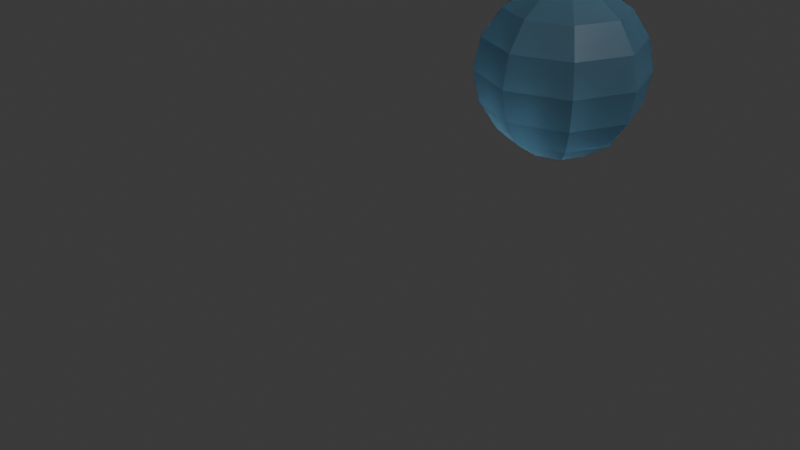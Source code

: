 # Source: EmptyOrb.blend  (saved by Blender 4.4.30; exported with 4.5.12 LTS)
import bpy
from mathutils import Matrix  # noqa: F401  (used for matrix-valued properties, if any)

bpy.ops.wm.read_factory_settings(use_empty=True)
scene = bpy.context.scene
scene.name = 'Scene'

# ---- collections
col_collection = bpy.data.collections.new('Collection'); scene.collection.children.link(col_collection)

# ---- materials (node trees are filled in below, after node groups)
mat_material_001 = bpy.data.materials.new('Material.001')

# ---- material node trees
mat_material_001.use_nodes = True; mat_material_001.node_tree.nodes.clear()
_N = mat_material_001.node_tree.nodes; _L = mat_material_001.node_tree.links
n0 = _N.new('ShaderNodeBsdfPrincipled'); n0.name = 'Principled BSDF'; n0.location = (10, 300)
n0.inputs[0].default_value = (0.2641, 0.5763, 0.8009, 1.0)
n0.inputs[18].default_value = 0.9291
n1 = _N.new('ShaderNodeOutputMaterial'); n1.name = 'Material Output'; n1.location = (300, 300)
_L.new(n0.outputs[0], n1.inputs[0])
n1.is_active_output = True

# ---- world
world_world = bpy.data.worlds.new('World'); scene.world = world_world
world_world.use_nodes = True; world_world.node_tree.nodes.clear()
_N = world_world.node_tree.nodes; _L = world_world.node_tree.links
n0 = _N.new('ShaderNodeOutputWorld'); n0.name = 'World Output'; n0.location = (300, 300)
n1 = _N.new('ShaderNodeBackground'); n1.name = 'Background'; n1.location = (10, 300)
n1.inputs[0].default_value = (0.05088, 0.05088, 0.05088, 1.0)
_L.new(n1.outputs[0], n0.inputs[0])
n0.is_active_output = True
world_world.color = (0.05088, 0.05088, 0.05088)
world_world.sun_shadow_jitter_overblur = 0.0

# ---- cameras
cam_camera = bpy.data.cameras.new('Camera')
cam_camera.clip_end = 100.0
cam_camera.ortho_scale = 7.314

# ---- lights
light_light = bpy.data.lights.new('Light', 'POINT')
light_light.energy = 1000.0
light_light.shadow_soft_size = 0.1

# ---- meshes
me_cryoorbempty = bpy.data.meshes.new('CryoOrbEmpty')
me_cryoorbempty.from_pydata([(0.2706, 0.07612, -2.771), (0.0, 0.07612, -2.883), (-0.2706, 0.07612, -2.771), (-0.3827, 0.07612, -2.5), (-0.2706, 0.07612, -2.229), (0.0, 0.07612, -2.117), (0.2706, 0.07612, -2.229), (0.3827, 0.07612, -2.5), (0.5, 0.2929, -3.0), (0.0, 0.2929, -3.207), (-0.5, 0.2929, -3.0), (-0.7071, 0.2929, -2.5), (-0.5, 0.2929, -2.0), (0.0, 0.2929, -1.793), (0.5, 0.2929, -2.0), (0.7071, 0.2929, -2.5), (0.6533, 0.6173, -3.153), (0.0, 0.6173, -3.424), (-0.6533, 0.6173, -3.153), (-0.9239, 0.6173, -2.5), (-0.6533, 0.6173, -1.847), (0.0, 0.6173, -1.576), (0.6533, 0.6173, -1.847), (0.9239, 0.6173, -2.5), (0.7071, 1.0, -3.207), (0.0, 1.0, -3.5), (-0.7071, 1.0, -3.207), (-1.0, 1.0, -2.5), (-0.7071, 1.0, -1.793), (0.0, 1.0, -1.5), (0.7071, 1.0, -1.793), (1.0, 1.0, -2.5), (0.6533, 1.383, -3.153), (0.0, 1.383, -3.424), (-0.6533, 1.383, -3.153), (-0.9239, 1.383, -2.5), (-0.6533, 1.383, -1.847), (0.0, 1.383, -1.576), (0.6533, 1.383, -1.847), (0.9239, 1.383, -2.5), (0.5, 1.707, -3.0), (0.0, 1.707, -3.207), (-0.5, 1.707, -3.0), (-0.7071, 1.707, -2.5), (-0.5, 1.707, -2.0), (0.0, 1.707, -1.793), (0.5, 1.707, -2.0), (0.7071, 1.707, -2.5), (0.2706, 1.924, -2.771), (0.0, 1.924, -2.883), (-0.2706, 1.924, -2.771), (-0.3827, 1.924, -2.5), (-0.2706, 1.924, -2.229), (0.0, 1.924, -2.117), (0.2706, 1.924, -2.229), (0.3827, 1.924, -2.5), (0.0, 0.0, -2.5), (0.0, 2.0, -2.5)], [], [(0, 1, 9, 8), (1, 2, 10, 9), (2, 3, 11, 10), (3, 4, 12, 11), (4, 5, 13, 12), (5, 6, 14, 13), (6, 7, 15, 14), (7, 0, 8, 15), (8, 9, 17, 16), (9, 10, 18, 17), (10, 11, 19, 18), (11, 12, 20, 19), (12, 13, 21, 20), (13, 14, 22, 21), (14, 15, 23, 22), (15, 8, 16, 23), (16, 17, 25, 24), (17, 18, 26, 25), (18, 19, 27, 26), (19, 20, 28, 27), (20, 21, 29, 28), (21, 22, 30, 29), (22, 23, 31, 30), (23, 16, 24, 31), (24, 25, 33, 32), (25, 26, 34, 33), (26, 27, 35, 34), (27, 28, 36, 35), (28, 29, 37, 36), (29, 30, 38, 37), (30, 31, 39, 38), (31, 24, 32, 39), (32, 33, 41, 40), (33, 34, 42, 41), (34, 35, 43, 42), (35, 36, 44, 43), (36, 37, 45, 44), (37, 38, 46, 45), (38, 39, 47, 46), (39, 32, 40, 47), (40, 41, 49, 48), (41, 42, 50, 49), (42, 43, 51, 50), (43, 44, 52, 51), (44, 45, 53, 52), (45, 46, 54, 53), (46, 47, 55, 54), (47, 40, 48, 55), (1, 0, 56), (2, 1, 56), (3, 2, 56), (4, 3, 56), (5, 4, 56), (6, 5, 56), (7, 6, 56), (0, 7, 56), (48, 49, 57), (49, 50, 57), (50, 51, 57), (51, 52, 57), (52, 53, 57), (53, 54, 57), (54, 55, 57), (55, 48, 57)])
me_cryoorbempty.polygons.foreach_set('use_smooth', [True] * 64)
_k = set([(0, 1), (0, 7), (0, 8), (0, 56), (1, 2), (1, 9), (1, 56), (2, 3), (2, 10), (2, 56), (3, 4), (3, 11), (3, 56), (4, 5), (4, 12), (4, 56), (5, 6), (5, 13), (5, 56), (6, 7), (6, 14), (6, 56), (7, 15), (7, 56), (8, 9), (8, 15), (8, 16), (9, 10), (9, 17), (10, 11), (10, 18), (11, 12), (11, 19), (12, 13), (12, 20), (13, 14), (13, 21), (14, 15), (14, 22), (15, 23), (16, 17), (16, 23), (16, 24), (17, 18), (17, 25), (18, 19), (18, 26), (19, 20), (19, 27), (20, 21), (20, 28), (21, 22), (21, 29), (22, 23), (22, 30), (23, 31), (24, 25), (24, 31), (24, 32), (25, 26), (25, 33), (26, 27), (26, 34), (27, 28), (27, 35), (28, 29), (28, 36), (29, 30), (29, 37), (30, 31), (30, 38), (31, 39), (32, 33), (32, 39), (32, 40), (33, 34), (33, 41), (34, 35), (34, 42), (35, 36), (35, 43), (36, 37), (36, 44), (37, 38), (37, 45), (38, 39), (38, 46), (39, 47), (40, 41), (40, 47), (40, 48), (41, 42), (41, 49), (42, 43), (42, 50), (43, 44), (43, 51), (44, 45), (44, 52), (45, 46), (45, 53), (46, 47), (46, 54), (47, 55), (48, 49), (48, 55), (48, 57), (49, 50), (49, 57), (50, 51), (50, 57), (51, 52), (51, 57), (52, 53), (52, 57), (53, 54), (53, 57), (54, 55), (54, 57), (55, 57)])
me_cryoorbempty.attributes.new('sharp_edge', 'BOOLEAN', 'EDGE').data.foreach_set('value', [ (min(e.vertices), max(e.vertices)) in _k for e in me_cryoorbempty.edges])
_uv = me_cryoorbempty.uv_layers.new(name='UVMap')
_uv.uv.foreach_set('vector', [0.0, 0.125, 0.125, 0.125, 0.125, 0.25, 0.0, 0.25, 0.125, 0.125, 0.25, 0.125, 0.25, 0.25, 0.125, 0.25, 0.25, 0.125, 0.375, 0.125, 0.375, 0.25, 0.25, 0.25, 0.375, 0.125, 0.5, 0.125, 0.5, 0.25, 0.375, 0.25, 0.5, 0.125, 0.625, 0.125, 0.625, 0.25, 0.5, 0.25, 0.625, 0.125, 0.75, 0.125, 0.75, 0.25, 0.625, 0.25, 0.75, 0.125, 0.875, 0.125, 0.875, 0.25, 0.75, 0.25, 0.875, 0.125, 1.0, 0.125, 1.0, 0.25, 0.875, 0.25, 0.0, 0.25, 0.125, 0.25, 0.125, 0.375, 0.0, 0.375, 0.125, 0.25, 0.25, 0.25, 0.25, 0.375, 0.125, 0.375, 0.25, 0.25, 0.375, 0.25, 0.375, 0.375, 0.25, 0.375, 0.375, 0.25, 0.5, 0.25, 0.5, 0.375, 0.375, 0.375, 0.5, 0.25, 0.625, 0.25, 0.625, 0.375, 0.5, 0.375, 0.625, 0.25, 0.75, 0.25, 0.75, 0.375, 0.625, 0.375, 0.75, 0.25, 0.875, 0.25, 0.875, 0.375, 0.75, 0.375, 0.875, 0.25, 1.0, 0.25, 1.0, 0.375, 0.875, 0.375, 0.0, 0.375, 0.125, 0.375, 0.125, 0.5, 0.0, 0.5, 0.125, 0.375, 0.25, 0.375, 0.25, 0.5, 0.125, 0.5, 0.25, 0.375, 0.375, 0.375, 0.375, 0.5, 0.25, 0.5, 0.375, 0.375, 0.5, 0.375, 0.5, 0.5, 0.375, 0.5, 0.5, 0.375, 0.625, 0.375, 0.625, 0.5, 0.5, 0.5, 0.625, 0.375, 0.75, 0.375, 0.75, 0.5, 0.625, 0.5, 0.75, 0.375, 0.875, 0.375, 0.875, 0.5, 0.75, 0.5, 0.875, 0.375, 1.0, 0.375, 1.0, 0.5, 0.875, 0.5, 0.0, 0.5, 0.125, 0.5, 0.125, 0.625, 0.0, 0.625, 0.125, 0.5, 0.25, 0.5, 0.25, 0.625, 0.125, 0.625, 0.25, 0.5, 0.375, 0.5, 0.375, 0.625, 0.25, 0.625, 0.375, 0.5, 0.5, 0.5, 0.5, 0.625, 0.375, 0.625, 0.5, 0.5, 0.625, 0.5, 0.625, 0.625, 0.5, 0.625, 0.625, 0.5, 0.75, 0.5, 0.75, 0.625, 0.625, 0.625, 0.75, 0.5, 0.875, 0.5, 0.875, 0.625, 0.75, 0.625, 0.875, 0.5, 1.0, 0.5, 1.0, 0.625, 0.875, 0.625, 0.0, 0.625, 0.125, 0.625, 0.125, 0.75, 0.0, 0.75, 0.125, 0.625, 0.25, 0.625, 0.25, 0.75, 0.125, 0.75, 0.25, 0.625, 0.375, 0.625, 0.375, 0.75, 0.25, 0.75, 0.375, 0.625, 0.5, 0.625, 0.5, 0.75, 0.375, 0.75, 0.5, 0.625, 0.625, 0.625, 0.625, 0.75, 0.5, 0.75, 0.625, 0.625, 0.75, 0.625, 0.75, 0.75, 0.625, 0.75, 0.75, 0.625, 0.875, 0.625, 0.875, 0.75, 0.75, 0.75, 0.875, 0.625, 1.0, 0.625, 1.0, 0.75, 0.875, 0.75, 0.0, 0.75, 0.125, 0.75, 0.125, 0.875, 0.0, 0.875, 0.125, 0.75, 0.25, 0.75, 0.25, 0.875, 0.125, 0.875, 0.25, 0.75, 0.375, 0.75, 0.375, 0.875, 0.25, 0.875, 0.375, 0.75, 0.5, 0.75, 0.5, 0.875, 0.375, 0.875, 0.5, 0.75, 0.625, 0.75, 0.625, 0.875, 0.5, 0.875, 0.625, 0.75, 0.75, 0.75, 0.75, 0.875, 0.625, 0.875, 0.75, 0.75, 0.875, 0.75, 0.875, 0.875, 0.75, 0.875, 0.875, 0.75, 1.0, 0.75, 1.0, 0.875, 0.875, 0.875, 0.125, 0.125, 0.0, 0.125, 0.0625, 0.0, 0.25, 0.125, 0.125, 0.125, 0.1875, 0.0, 0.375, 0.125, 0.25, 0.125, 0.3125, 0.0, 0.5, 0.125, 0.375, 0.125, 0.4375, 0.0, 0.625, 0.125, 0.5, 0.125, 0.5625, 0.0, 0.75, 0.125, 0.625, 0.125, 0.6875, 0.0, 0.875, 0.125, 0.75, 0.125, 0.8125, 0.0, 1.0, 0.125, 0.875, 0.125, 0.9375, 0.0, 0.0, 0.875, 0.125, 0.875, 0.0625, 1.0, 0.125, 0.875, 0.25, 0.875, 0.1875, 1.0, 0.25, 0.875, 0.375, 0.875, 0.3125, 1.0, 0.375, 0.875, 0.5, 0.875, 0.4375, 1.0, 0.5, 0.875, 0.625, 0.875, 0.5625, 1.0, 0.625, 0.875, 0.75, 0.875, 0.6875, 1.0, 0.75, 0.875, 0.875, 0.875, 0.8125, 1.0, 0.875, 0.875, 1.0, 0.875, 0.9375, 1.0])
me_cryoorbempty.materials.append(mat_material_001)
me_cryoorbempty.update()
me_cryoorbempty.normals_split_custom_set([tuple(v) for v in zip(*[iter([0.2243, -0.8103, -0.5414, 0.2243, -0.8103, -0.5414, 0.2243, -0.8103, -0.5414, 0.2243, -0.8103, -0.5414, -0.2243, -0.8103, -0.5414, -0.2243, -0.8103, -0.5414, -0.2243, -0.8103, -0.5414, -0.2243, -0.8103, -0.5414, -0.5414, -0.8103, -0.2243, -0.5414, -0.8103, -0.2243, -0.5414, -0.8103, -0.2243, -0.5414, -0.8103, -0.2243, -0.5414, -0.8103, 0.2243, -0.5414, -0.8103, 0.2243, -0.5414, -0.8103, 0.2243, -0.5414, -0.8103, 0.2243, -0.2243, -0.8103, 0.5414, -0.2243, -0.8103, 0.5414, -0.2243, -0.8103, 0.5414, -0.2243, -0.8103, 0.5414, 0.2243, -0.8103, 0.5414, 0.2243, -0.8103, 0.5414, 0.2243, -0.8103, 0.5414, 0.2243, -0.8103, 0.5414, 0.5414, -0.8103, 0.2243, 0.5414, -0.8103, 0.2243, 0.5414, -0.8103, 0.2243, 0.5414, -0.8103, 0.2243, 0.5414, -0.8103, -0.2243, 0.5414, -0.8103, -0.2243, 0.5414, -0.8103, -0.2243, 0.5414, -0.8103, -0.2243, 0.3256, -0.5253, -0.7862, 0.3256, -0.5253, -0.7862, 0.3256, -0.5253, -0.7862, 0.3256, -0.5253, -0.7862, -0.3256, -0.5253, -0.7862, -0.3256, -0.5253, -0.7862, -0.3256, -0.5253, -0.7862, -0.3256, -0.5253, -0.7862, -0.7862, -0.5253, -0.3256, -0.7862, -0.5253, -0.3256, -0.7862, -0.5253, -0.3256, -0.7862, -0.5253, -0.3256, -0.7862, -0.5253, 0.3256, -0.7862, -0.5253, 0.3256, -0.7862, -0.5253, 0.3256, -0.7862, -0.5253, 0.3256, -0.3256, -0.5253, 0.7862, -0.3256, -0.5253, 0.7862, -0.3256, -0.5253, 0.7862, -0.3256, -0.5253, 0.7862, 0.3256, -0.5253, 0.7862, 0.3256, -0.5253, 0.7862, 0.3256, -0.5253, 0.7862, 0.3256, -0.5253, 0.7862, 0.7862, -0.5253, 0.3256, 0.7862, -0.5253, 0.3256, 0.7862, -0.5253, 0.3256, 0.7862, -0.5253, 0.3256, 0.7862, -0.5253, -0.3256, 0.7862, -0.5253, -0.3256, 0.7862, -0.5253, -0.3256, 0.7862, -0.5253, -0.3256, 0.3764, -0.1807, -0.9087, 0.3764, -0.1807, -0.9087, 0.3764, -0.1807, -0.9087, 0.3764, -0.1807, -0.9087, -0.3764, -0.1807, -0.9087, -0.3764, -0.1807, -0.9087, -0.3764, -0.1807, -0.9087, -0.3764, -0.1807, -0.9087, -0.9087, -0.1807, -0.3764, -0.9087, -0.1807, -0.3764, -0.9087, -0.1807, -0.3764, -0.9087, -0.1807, -0.3764, -0.9087, -0.1807, 0.3764, -0.9087, -0.1807, 0.3764, -0.9087, -0.1807, 0.3764, -0.9087, -0.1807, 0.3764, -0.3764, -0.1807, 0.9087, -0.3764, -0.1807, 0.9087, -0.3764, -0.1807, 0.9087, -0.3764, -0.1807, 0.9087, 0.3764, -0.1807, 0.9087, 0.3764, -0.1807, 0.9087, 0.3764, -0.1807, 0.9087, 0.3764, -0.1807, 0.9087, 0.9087, -0.1807, 0.3764, 0.9087, -0.1807, 0.3764, 0.9087, -0.1807, 0.3764, 0.9087, -0.1807, 0.3764, 0.9087, -0.1807, -0.3764, 0.9087, -0.1807, -0.3764, 0.9087, -0.1807, -0.3764, 0.9087, -0.1807, -0.3764, 0.3764, 0.1807, -0.9087, 0.3764, 0.1807, -0.9087, 0.3764, 0.1807, -0.9087, 0.3764, 0.1807, -0.9087, -0.3764, 0.1807, -0.9087, -0.3764, 0.1807, -0.9087, -0.3764, 0.1807, -0.9087, -0.3764, 0.1807, -0.9087, -0.9087, 0.1807, -0.3764, -0.9087, 0.1807, -0.3764, -0.9087, 0.1807, -0.3764, -0.9087, 0.1807, -0.3764, -0.9087, 0.1807, 0.3764, -0.9087, 0.1807, 0.3764, -0.9087, 0.1807, 0.3764, -0.9087, 0.1807, 0.3764, -0.3764, 0.1807, 0.9087, -0.3764, 0.1807, 0.9087, -0.3764, 0.1807, 0.9087, -0.3764, 0.1807, 0.9087, 0.3764, 0.1807, 0.9087, 0.3764, 0.1807, 0.9087, 0.3764, 0.1807, 0.9087, 0.3764, 0.1807, 0.9087, 0.9087, 0.1807, 0.3764, 0.9087, 0.1807, 0.3764, 0.9087, 0.1807, 0.3764, 0.9087, 0.1807, 0.3764, 0.9087, 0.1807, -0.3764, 0.9087, 0.1807, -0.3764, 0.9087, 0.1807, -0.3764, 0.9087, 0.1807, -0.3764, 0.3256, 0.5253, -0.7862, 0.3256, 0.5253, -0.7862, 0.3256, 0.5253, -0.7862, 0.3256, 0.5253, -0.7862, -0.3256, 0.5253, -0.7862, -0.3256, 0.5253, -0.7862, -0.3256, 0.5253, -0.7862, -0.3256, 0.5253, -0.7862, -0.7862, 0.5253, -0.3256, -0.7862, 0.5253, -0.3256, -0.7862, 0.5253, -0.3256, -0.7862, 0.5253, -0.3256, -0.7862, 0.5253, 0.3256, -0.7862, 0.5253, 0.3256, -0.7862, 0.5253, 0.3256, -0.7862, 0.5253, 0.3256, -0.3256, 0.5253, 0.7862, -0.3256, 0.5253, 0.7862, -0.3256, 0.5253, 0.7862, -0.3256, 0.5253, 0.7862, 0.3256, 0.5253, 0.7862, 0.3256, 0.5253, 0.7862, 0.3256, 0.5253, 0.7862, 0.3256, 0.5253, 0.7862, 0.7862, 0.5253, 0.3256, 0.7862, 0.5253, 0.3256, 0.7862, 0.5253, 0.3256, 0.7862, 0.5253, 0.3256, 0.7862, 0.5253, -0.3256, 0.7862, 0.5253, -0.3256, 0.7862, 0.5253, -0.3256, 0.7862, 0.5253, -0.3256, 0.2243, 0.8103, -0.5414, 0.2243, 0.8103, -0.5414, 0.2243, 0.8103, -0.5414, 0.2243, 0.8103, -0.5414, -0.2243, 0.8103, -0.5414, -0.2243, 0.8103, -0.5414, -0.2243, 0.8103, -0.5414, -0.2243, 0.8103, -0.5414, -0.5414, 0.8103, -0.2243, -0.5414, 0.8103, -0.2243, -0.5414, 0.8103, -0.2243, -0.5414, 0.8103, -0.2243, -0.5414, 0.8103, 0.2243, -0.5414, 0.8103, 0.2243, -0.5414, 0.8103, 0.2243, -0.5414, 0.8103, 0.2243, -0.2243, 0.8103, 0.5414, -0.2243, 0.8103, 0.5414, -0.2243, 0.8103, 0.5414, -0.2243, 0.8103, 0.5414, 0.2243, 0.8103, 0.5414, 0.2243, 0.8103, 0.5414, 0.2243, 0.8103, 0.5414, 0.2243, 0.8103, 0.5414, 0.5414, 0.8103, 0.2243, 0.5414, 0.8103, 0.2243, 0.5414, 0.8103, 0.2243, 0.5414, 0.8103, 0.2243, 0.5414, 0.8103, -0.2243, 0.5414, 0.8103, -0.2243, 0.5414, 0.8103, -0.2243, 0.5414, 0.8103, -0.2243, 0.08055, -0.9776, -0.1945, 0.08055, -0.9776, -0.1945, 0.08055, -0.9776, -0.1945, -0.08055, -0.9776, -0.1945, -0.08055, -0.9776, -0.1945, -0.08055, -0.9776, -0.1945, -0.1945, -0.9776, -0.08055, -0.1945, -0.9776, -0.08055, -0.1945, -0.9776, -0.08055, -0.1945, -0.9776, 0.08055, -0.1945, -0.9776, 0.08055, -0.1945, -0.9776, 0.08055, -0.08055, -0.9776, 0.1945, -0.08055, -0.9776, 0.1945, -0.08055, -0.9776, 0.1945, 0.08055, -0.9776, 0.1945, 0.08055, -0.9776, 0.1945, 0.08055, -0.9776, 0.1945, 0.1945, -0.9776, 0.08055, 0.1945, -0.9776, 0.08055, 0.1945, -0.9776, 0.08055, 0.1945, -0.9776, -0.08055, 0.1945, -0.9776, -0.08055, 0.1945, -0.9776, -0.08055, 0.08055, 0.9776, -0.1945, 0.08055, 0.9776, -0.1945, 0.08055, 0.9776, -0.1945, -0.08055, 0.9776, -0.1945, -0.08055, 0.9776, -0.1945, -0.08055, 0.9776, -0.1945, -0.1945, 0.9776, -0.08055, -0.1945, 0.9776, -0.08055, -0.1945, 0.9776, -0.08055, -0.1945, 0.9776, 0.08055, -0.1945, 0.9776, 0.08055, -0.1945, 0.9776, 0.08055, -0.08055, 0.9776, 0.1945, -0.08055, 0.9776, 0.1945, -0.08055, 0.9776, 0.1945, 0.08055, 0.9776, 0.1945, 0.08055, 0.9776, 0.1945, 0.08055, 0.9776, 0.1945, 0.1945, 0.9776, 0.08055, 0.1945, 0.9776, 0.08055, 0.1945, 0.9776, 0.08055, 0.1945, 0.9776, -0.08055, 0.1945, 0.9776, -0.08055, 0.1945, 0.9776, -0.08055])] * 3)])

# ---- objects
ob_light = bpy.data.objects.new('Light', light_light)
ob_camera = bpy.data.objects.new('Camera', cam_camera)
ob_cryoorbempty = bpy.data.objects.new('CryoOrbEmpty', me_cryoorbempty)

# ---- transforms, parenting, visibility, modifiers, constraints
ob_light.location = (4.076, 1.005, 5.904)
ob_light.rotation_euler = (0.6503, 0.05522, 1.866)
ob_light.lock_rotations_4d = False
ob_light.empty_display_type = 'ARROWS'
ob_light.color = (0.0, 0.0, 0.0, 0.0)
ob_light.lineart.crease_threshold = 0.0
ob_camera.location = (7.359, -6.926, 4.958)
ob_camera.rotation_euler = (1.109, 0.0, 0.8149)
ob_camera.lock_rotations_4d = False
ob_camera.empty_display_type = 'ARROWS'
ob_camera.color = (0.0, 0.0, 0.0, 0.0)
ob_camera.display_type = 'WIRE'
ob_camera.lineart.crease_threshold = 0.0
ob_cryoorbempty.location = (0.0, 0.0, 0.0)
ob_cryoorbempty.rotation_euler = (1.571, -0.0, 0.0)

# ---- collection membership
col_collection.objects.link(ob_light)
col_collection.objects.link(ob_camera)
col_collection.objects.link(ob_cryoorbempty)

# ---- scene / render settings (as saved in the file)
scene.camera = ob_camera
scene.frame_start = 1; scene.frame_end = 250; scene.frame_set(1)
scene.render.engine = 'BLENDER_EEVEE_NEXT'
bpy.context.view_layer.update()
